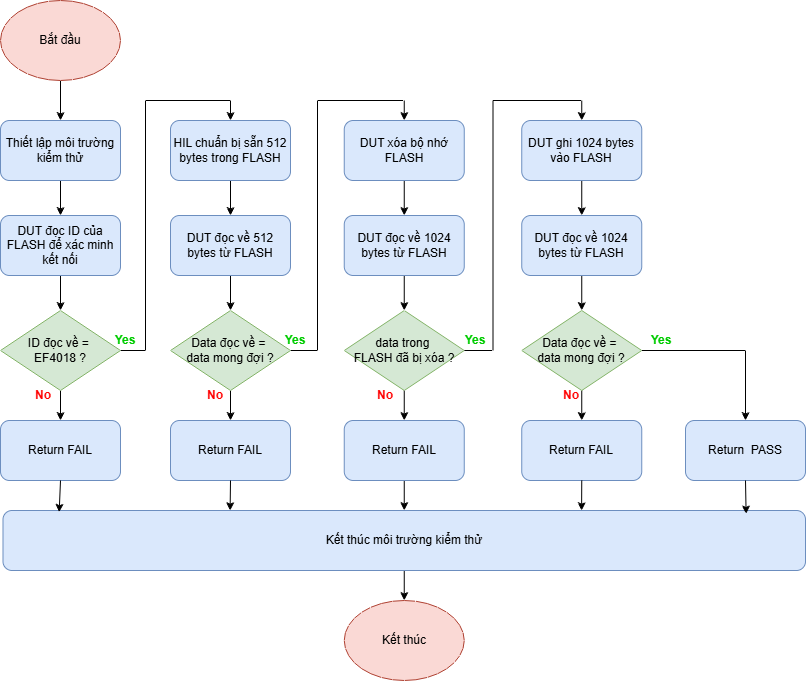

The diagram above was exported from draw.io. Its source (the exported page's mxGraphModel, read from the mxfile embedded in the PNG):
<mxGraphModel dx="1863" dy="1063" grid="1" gridSize="10" guides="1" tooltips="1" connect="1" arrows="1" fold="1" page="1" pageScale="1" pageWidth="827" pageHeight="1169" math="0" shadow="0">
  <root>
    <mxCell id="0" />
    <mxCell id="1" parent="0" />
    <mxCell id="kmbdQdN8A6YlOnX6DSf0-1" edge="1" parent="1" source="kmbdQdN8A6YlOnX6DSf0-2" style="edgeStyle=orthogonalEdgeStyle;rounded=0;orthogonalLoop=1;jettySize=auto;html=1;exitX=0.5;exitY=1;exitDx=0;exitDy=0;entryX=0.5;entryY=0;entryDx=0;entryDy=0;" target="kmbdQdN8A6YlOnX6DSf0-4">
      <mxGeometry relative="1" as="geometry" />
    </mxCell>
    <mxCell id="kmbdQdN8A6YlOnX6DSf0-2" parent="1" style="ellipse;whiteSpace=wrap;html=1;fillColor=#fad9d5;strokeColor=#ae4132;" value="Bắt đầu" vertex="1">
      <mxGeometry height="80" width="120" x="90" y="300" as="geometry" />
    </mxCell>
    <mxCell id="kmbdQdN8A6YlOnX6DSf0-3" edge="1" parent="1" source="kmbdQdN8A6YlOnX6DSf0-4" style="edgeStyle=orthogonalEdgeStyle;rounded=0;orthogonalLoop=1;jettySize=auto;html=1;exitX=0.5;exitY=1;exitDx=0;exitDy=0;entryX=0.5;entryY=0;entryDx=0;entryDy=0;" target="kmbdQdN8A6YlOnX6DSf0-9">
      <mxGeometry relative="1" as="geometry" />
    </mxCell>
    <mxCell id="kmbdQdN8A6YlOnX6DSf0-4" parent="1" style="rounded=1;whiteSpace=wrap;html=1;fontStyle=0;fillColor=#dae8fc;strokeColor=#6c8ebf;" value="&lt;span style=&quot;&quot;&gt;Thiết lập môi trường kiểm thử&lt;/span&gt;" vertex="1">
      <mxGeometry height="60" width="120" x="90" y="420" as="geometry" />
    </mxCell>
    <mxCell id="kmbdQdN8A6YlOnX6DSf0-5" edge="1" parent="1" source="kmbdQdN8A6YlOnX6DSf0-7" style="edgeStyle=orthogonalEdgeStyle;rounded=0;orthogonalLoop=1;jettySize=auto;html=1;exitX=0.5;exitY=1;exitDx=0;exitDy=0;entryX=0.5;entryY=0;entryDx=0;entryDy=0;" target="kmbdQdN8A6YlOnX6DSf0-10">
      <mxGeometry relative="1" as="geometry" />
    </mxCell>
    <mxCell id="kmbdQdN8A6YlOnX6DSf0-6" edge="1" parent="1" source="kmbdQdN8A6YlOnX6DSf0-7" style="edgeStyle=orthogonalEdgeStyle;rounded=0;orthogonalLoop=1;jettySize=auto;html=1;exitX=1;exitY=0.5;exitDx=0;exitDy=0;entryX=0.5;entryY=0;entryDx=0;entryDy=0;" target="kmbdQdN8A6YlOnX6DSf0-12">
      <mxGeometry relative="1" as="geometry" />
    </mxCell>
    <mxCell id="kmbdQdN8A6YlOnX6DSf0-7" parent="1" style="rhombus;whiteSpace=wrap;html=1;fillColor=#d5e8d4;strokeColor=#82b366;" value="ID đọc về =&amp;nbsp;&lt;div&gt;EF4018 ?&lt;/div&gt;" vertex="1">
      <mxGeometry height="80" width="120" x="90" y="610" as="geometry" />
    </mxCell>
    <mxCell id="kmbdQdN8A6YlOnX6DSf0-8" edge="1" parent="1" source="kmbdQdN8A6YlOnX6DSf0-9" style="edgeStyle=orthogonalEdgeStyle;rounded=0;orthogonalLoop=1;jettySize=auto;html=1;exitX=0.5;exitY=1;exitDx=0;exitDy=0;entryX=0.5;entryY=0;entryDx=0;entryDy=0;" target="kmbdQdN8A6YlOnX6DSf0-7">
      <mxGeometry relative="1" as="geometry" />
    </mxCell>
    <mxCell id="kmbdQdN8A6YlOnX6DSf0-9" parent="1" style="rounded=1;whiteSpace=wrap;html=1;fontStyle=0;fillColor=#dae8fc;strokeColor=#6c8ebf;" value="&lt;span style=&quot;&quot;&gt;DUT đọc ID của FLASH để xác minh kết nối&lt;/span&gt;" vertex="1">
      <mxGeometry height="60" width="120" x="90" y="515" as="geometry" />
    </mxCell>
    <mxCell id="kmbdQdN8A6YlOnX6DSf0-10" parent="1" style="rounded=1;whiteSpace=wrap;html=1;fillColor=#dae8fc;strokeColor=#6c8ebf;" value="Return FAIL" vertex="1">
      <mxGeometry height="60" width="120" x="90" y="720" as="geometry" />
    </mxCell>
    <mxCell id="kmbdQdN8A6YlOnX6DSf0-11" edge="1" parent="1" source="kmbdQdN8A6YlOnX6DSf0-12" style="edgeStyle=orthogonalEdgeStyle;rounded=0;orthogonalLoop=1;jettySize=auto;html=1;exitX=0.5;exitY=1;exitDx=0;exitDy=0;entryX=0.5;entryY=0;entryDx=0;entryDy=0;" target="kmbdQdN8A6YlOnX6DSf0-14">
      <mxGeometry relative="1" as="geometry" />
    </mxCell>
    <mxCell id="kmbdQdN8A6YlOnX6DSf0-12" parent="1" style="rounded=1;whiteSpace=wrap;html=1;fontStyle=0;fillColor=#dae8fc;strokeColor=#6c8ebf;" value="&lt;span style=&quot;&quot;&gt;HIL chuẩn bị sẵn 512 bytes trong FLASH&lt;/span&gt;" vertex="1">
      <mxGeometry height="60" width="120" x="260" y="420" as="geometry" />
    </mxCell>
    <mxCell id="kmbdQdN8A6YlOnX6DSf0-13" edge="1" parent="1" source="kmbdQdN8A6YlOnX6DSf0-14" style="edgeStyle=orthogonalEdgeStyle;rounded=0;orthogonalLoop=1;jettySize=auto;html=1;exitX=0.5;exitY=1;exitDx=0;exitDy=0;entryX=0.5;entryY=0;entryDx=0;entryDy=0;" target="kmbdQdN8A6YlOnX6DSf0-17">
      <mxGeometry relative="1" as="geometry" />
    </mxCell>
    <mxCell id="kmbdQdN8A6YlOnX6DSf0-14" parent="1" style="rounded=1;whiteSpace=wrap;html=1;fontStyle=0;fillColor=#dae8fc;strokeColor=#6c8ebf;" value="&lt;span style=&quot;&quot;&gt;DUT đọc về 512 bytes từ FLASH&lt;/span&gt;" vertex="1">
      <mxGeometry height="60" width="120" x="260" y="515" as="geometry" />
    </mxCell>
    <mxCell id="kmbdQdN8A6YlOnX6DSf0-15" edge="1" parent="1" source="kmbdQdN8A6YlOnX6DSf0-17" style="edgeStyle=orthogonalEdgeStyle;rounded=0;orthogonalLoop=1;jettySize=auto;html=1;exitX=0.5;exitY=1;exitDx=0;exitDy=0;entryX=0.5;entryY=0;entryDx=0;entryDy=0;" target="kmbdQdN8A6YlOnX6DSf0-18">
      <mxGeometry relative="1" as="geometry" />
    </mxCell>
    <mxCell id="kmbdQdN8A6YlOnX6DSf0-16" edge="1" parent="1" source="kmbdQdN8A6YlOnX6DSf0-17" style="edgeStyle=orthogonalEdgeStyle;rounded=0;orthogonalLoop=1;jettySize=auto;html=1;exitX=1;exitY=0.5;exitDx=0;exitDy=0;entryX=0.5;entryY=0;entryDx=0;entryDy=0;" target="kmbdQdN8A6YlOnX6DSf0-20">
      <mxGeometry relative="1" as="geometry" />
    </mxCell>
    <mxCell id="kmbdQdN8A6YlOnX6DSf0-17" parent="1" style="rhombus;whiteSpace=wrap;html=1;fillColor=#d5e8d4;strokeColor=#82b366;" value="Data đọc về =&amp;nbsp;&lt;div&gt;data mong đợi ?&lt;/div&gt;" vertex="1">
      <mxGeometry height="80" width="120" x="260" y="610" as="geometry" />
    </mxCell>
    <mxCell id="kmbdQdN8A6YlOnX6DSf0-18" parent="1" style="rounded=1;whiteSpace=wrap;html=1;fillColor=#dae8fc;strokeColor=#6c8ebf;" value="Return FAIL" vertex="1">
      <mxGeometry height="60" width="120" x="260" y="720" as="geometry" />
    </mxCell>
    <mxCell id="kmbdQdN8A6YlOnX6DSf0-19" edge="1" parent="1" source="kmbdQdN8A6YlOnX6DSf0-20" style="edgeStyle=orthogonalEdgeStyle;rounded=0;orthogonalLoop=1;jettySize=auto;html=1;exitX=0.5;exitY=1;exitDx=0;exitDy=0;entryX=0.5;entryY=0;entryDx=0;entryDy=0;" target="kmbdQdN8A6YlOnX6DSf0-25">
      <mxGeometry relative="1" as="geometry" />
    </mxCell>
    <mxCell id="kmbdQdN8A6YlOnX6DSf0-20" parent="1" style="rounded=1;whiteSpace=wrap;html=1;fontStyle=0;fillColor=#dae8fc;strokeColor=#6c8ebf;" value="&lt;span style=&quot;&quot;&gt;DUT xóa bộ nhớ FLASH&lt;/span&gt;" vertex="1">
      <mxGeometry height="60" width="120" x="433.75" y="420" as="geometry" />
    </mxCell>
    <mxCell id="kmbdQdN8A6YlOnX6DSf0-21" edge="1" parent="1" source="kmbdQdN8A6YlOnX6DSf0-23" style="edgeStyle=orthogonalEdgeStyle;rounded=0;orthogonalLoop=1;jettySize=auto;html=1;exitX=0.5;exitY=1;exitDx=0;exitDy=0;entryX=0.5;entryY=0;entryDx=0;entryDy=0;" target="kmbdQdN8A6YlOnX6DSf0-27">
      <mxGeometry relative="1" as="geometry" />
    </mxCell>
    <mxCell id="kmbdQdN8A6YlOnX6DSf0-22" edge="1" parent="1" source="kmbdQdN8A6YlOnX6DSf0-23" style="edgeStyle=orthogonalEdgeStyle;rounded=0;orthogonalLoop=1;jettySize=auto;html=1;exitX=1;exitY=0.5;exitDx=0;exitDy=0;entryX=0.5;entryY=0;entryDx=0;entryDy=0;" target="kmbdQdN8A6YlOnX6DSf0-29">
      <mxGeometry relative="1" as="geometry" />
    </mxCell>
    <mxCell id="kmbdQdN8A6YlOnX6DSf0-23" parent="1" style="rhombus;whiteSpace=wrap;html=1;fillColor=#d5e8d4;strokeColor=#82b366;" value="data trong&amp;nbsp;&lt;div&gt;FLASH đã bị xóa ?&lt;/div&gt;" vertex="1">
      <mxGeometry height="80" width="120" x="433.75" y="610" as="geometry" />
    </mxCell>
    <mxCell id="kmbdQdN8A6YlOnX6DSf0-24" edge="1" parent="1" source="kmbdQdN8A6YlOnX6DSf0-25" style="edgeStyle=orthogonalEdgeStyle;rounded=0;orthogonalLoop=1;jettySize=auto;html=1;exitX=0.5;exitY=1;exitDx=0;exitDy=0;entryX=0.5;entryY=0;entryDx=0;entryDy=0;" target="kmbdQdN8A6YlOnX6DSf0-23">
      <mxGeometry relative="1" as="geometry" />
    </mxCell>
    <mxCell id="kmbdQdN8A6YlOnX6DSf0-25" parent="1" style="rounded=1;whiteSpace=wrap;html=1;fontStyle=0;fillColor=#dae8fc;strokeColor=#6c8ebf;" value="&lt;span style=&quot;&quot;&gt;DUT đọc về 1024 bytes từ FLASH&lt;/span&gt;" vertex="1">
      <mxGeometry height="60" width="120" x="433.75" y="515" as="geometry" />
    </mxCell>
    <mxCell id="kmbdQdN8A6YlOnX6DSf0-26" edge="1" parent="1" source="kmbdQdN8A6YlOnX6DSf0-27" style="edgeStyle=orthogonalEdgeStyle;rounded=0;orthogonalLoop=1;jettySize=auto;html=1;exitX=0.5;exitY=1;exitDx=0;exitDy=0;entryX=0.5;entryY=0;entryDx=0;entryDy=0;" target="kmbdQdN8A6YlOnX6DSf0-38">
      <mxGeometry relative="1" as="geometry" />
    </mxCell>
    <mxCell id="kmbdQdN8A6YlOnX6DSf0-27" parent="1" style="rounded=1;whiteSpace=wrap;html=1;fillColor=#dae8fc;strokeColor=#6c8ebf;" value="Return FAIL" vertex="1">
      <mxGeometry height="60" width="120" x="433.75" y="720" as="geometry" />
    </mxCell>
    <mxCell id="kmbdQdN8A6YlOnX6DSf0-28" edge="1" parent="1" source="kmbdQdN8A6YlOnX6DSf0-29" style="edgeStyle=orthogonalEdgeStyle;rounded=0;orthogonalLoop=1;jettySize=auto;html=1;exitX=0.5;exitY=1;exitDx=0;exitDy=0;entryX=0.5;entryY=0;entryDx=0;entryDy=0;" target="kmbdQdN8A6YlOnX6DSf0-31">
      <mxGeometry relative="1" as="geometry" />
    </mxCell>
    <mxCell id="kmbdQdN8A6YlOnX6DSf0-29" parent="1" style="rounded=1;whiteSpace=wrap;html=1;fontStyle=0;fillColor=#dae8fc;strokeColor=#6c8ebf;" value="&lt;span style=&quot;&quot;&gt;DUT ghi 1024 bytes vào FLASH&lt;/span&gt;" vertex="1">
      <mxGeometry height="60" width="120" x="611.25" y="420" as="geometry" />
    </mxCell>
    <mxCell id="kmbdQdN8A6YlOnX6DSf0-30" edge="1" parent="1" source="kmbdQdN8A6YlOnX6DSf0-31" style="edgeStyle=orthogonalEdgeStyle;rounded=0;orthogonalLoop=1;jettySize=auto;html=1;exitX=0.5;exitY=1;exitDx=0;exitDy=0;entryX=0.5;entryY=0;entryDx=0;entryDy=0;" target="kmbdQdN8A6YlOnX6DSf0-34">
      <mxGeometry relative="1" as="geometry" />
    </mxCell>
    <mxCell id="kmbdQdN8A6YlOnX6DSf0-31" parent="1" style="rounded=1;whiteSpace=wrap;html=1;fontStyle=0;fillColor=#dae8fc;strokeColor=#6c8ebf;" value="&lt;span style=&quot;&quot;&gt;DUT đọc về 1024 bytes từ FLASH&lt;/span&gt;" vertex="1">
      <mxGeometry height="60" width="120" x="611.25" y="515" as="geometry" />
    </mxCell>
    <mxCell id="kmbdQdN8A6YlOnX6DSf0-32" edge="1" parent="1" source="kmbdQdN8A6YlOnX6DSf0-34" style="edgeStyle=orthogonalEdgeStyle;rounded=0;orthogonalLoop=1;jettySize=auto;html=1;exitX=0.5;exitY=1;exitDx=0;exitDy=0;entryX=0.5;entryY=0;entryDx=0;entryDy=0;" target="kmbdQdN8A6YlOnX6DSf0-35">
      <mxGeometry relative="1" as="geometry" />
    </mxCell>
    <mxCell id="kmbdQdN8A6YlOnX6DSf0-33" edge="1" parent="1" source="kmbdQdN8A6YlOnX6DSf0-34" style="edgeStyle=orthogonalEdgeStyle;rounded=0;orthogonalLoop=1;jettySize=auto;html=1;exitX=1;exitY=0.5;exitDx=0;exitDy=0;entryX=0.5;entryY=0;entryDx=0;entryDy=0;" target="kmbdQdN8A6YlOnX6DSf0-36">
      <mxGeometry relative="1" as="geometry" />
    </mxCell>
    <mxCell id="kmbdQdN8A6YlOnX6DSf0-34" parent="1" style="rhombus;whiteSpace=wrap;html=1;fillColor=#d5e8d4;strokeColor=#82b366;" value="Data đọc về =&amp;nbsp;&lt;div&gt;data mong đợi ?&lt;/div&gt;" vertex="1">
      <mxGeometry height="80" width="120" x="611.25" y="610" as="geometry" />
    </mxCell>
    <mxCell id="kmbdQdN8A6YlOnX6DSf0-35" parent="1" style="rounded=1;whiteSpace=wrap;html=1;fillColor=#dae8fc;strokeColor=#6c8ebf;" value="Return FAIL" vertex="1">
      <mxGeometry height="60" width="120" x="611.25" y="720" as="geometry" />
    </mxCell>
    <mxCell id="kmbdQdN8A6YlOnX6DSf0-36" parent="1" style="rounded=1;whiteSpace=wrap;html=1;fillColor=#dae8fc;strokeColor=#6c8ebf;" value="Return&amp;nbsp; PASS" vertex="1">
      <mxGeometry height="60" width="120" x="775" y="720" as="geometry" />
    </mxCell>
    <mxCell id="kmbdQdN8A6YlOnX6DSf0-37" edge="1" parent="1" source="kmbdQdN8A6YlOnX6DSf0-38" style="edgeStyle=orthogonalEdgeStyle;rounded=0;orthogonalLoop=1;jettySize=auto;html=1;exitX=0.5;exitY=1;exitDx=0;exitDy=0;entryX=0.5;entryY=0;entryDx=0;entryDy=0;" target="kmbdQdN8A6YlOnX6DSf0-39">
      <mxGeometry relative="1" as="geometry" />
    </mxCell>
    <mxCell id="kmbdQdN8A6YlOnX6DSf0-38" parent="1" style="rounded=1;whiteSpace=wrap;html=1;fillColor=#dae8fc;strokeColor=#6c8ebf;" value="Kết thúc môi trường kiểm thử" vertex="1">
      <mxGeometry height="60" width="802.5" x="92.5" y="810" as="geometry" />
    </mxCell>
    <mxCell id="kmbdQdN8A6YlOnX6DSf0-39" parent="1" style="ellipse;whiteSpace=wrap;html=1;fillColor=#fad9d5;strokeColor=#ae4132;" value="Kết thúc" vertex="1">
      <mxGeometry height="80" width="120" x="433.75" y="900" as="geometry" />
    </mxCell>
    <mxCell id="kmbdQdN8A6YlOnX6DSf0-40" edge="1" parent="1" source="kmbdQdN8A6YlOnX6DSf0-10" style="edgeStyle=orthogonalEdgeStyle;rounded=0;orthogonalLoop=1;jettySize=auto;html=1;exitX=0.5;exitY=1;exitDx=0;exitDy=0;entryX=0.07;entryY=0.029;entryDx=0;entryDy=0;entryPerimeter=0;" target="kmbdQdN8A6YlOnX6DSf0-38">
      <mxGeometry relative="1" as="geometry" />
    </mxCell>
    <mxCell id="kmbdQdN8A6YlOnX6DSf0-41" edge="1" parent="1" source="kmbdQdN8A6YlOnX6DSf0-18" style="edgeStyle=orthogonalEdgeStyle;rounded=0;orthogonalLoop=1;jettySize=auto;html=1;exitX=0.5;exitY=1;exitDx=0;exitDy=0;entryX=0.283;entryY=0.003;entryDx=0;entryDy=0;entryPerimeter=0;" target="kmbdQdN8A6YlOnX6DSf0-38">
      <mxGeometry relative="1" as="geometry" />
    </mxCell>
    <mxCell id="kmbdQdN8A6YlOnX6DSf0-42" edge="1" parent="1" source="kmbdQdN8A6YlOnX6DSf0-35" style="edgeStyle=orthogonalEdgeStyle;rounded=0;orthogonalLoop=1;jettySize=auto;html=1;exitX=0.5;exitY=1;exitDx=0;exitDy=0;entryX=0.721;entryY=0.003;entryDx=0;entryDy=0;entryPerimeter=0;" target="kmbdQdN8A6YlOnX6DSf0-38">
      <mxGeometry relative="1" as="geometry" />
    </mxCell>
    <mxCell id="kmbdQdN8A6YlOnX6DSf0-43" edge="1" parent="1" source="kmbdQdN8A6YlOnX6DSf0-36" style="edgeStyle=orthogonalEdgeStyle;rounded=0;orthogonalLoop=1;jettySize=auto;html=1;exitX=0.5;exitY=1;exitDx=0;exitDy=0;entryX=0.926;entryY=0.058;entryDx=0;entryDy=0;entryPerimeter=0;" target="kmbdQdN8A6YlOnX6DSf0-38">
      <mxGeometry relative="1" as="geometry" />
    </mxCell>
    <mxCell id="kmbdQdN8A6YlOnX6DSf0-44" parent="1" style="text;html=1;whiteSpace=wrap;strokeColor=none;fillColor=none;align=center;verticalAlign=middle;rounded=0;fontStyle=1;fontColor=#00CC00;" value="Yes" vertex="1">
      <mxGeometry height="30" width="60" x="185" y="625" as="geometry" />
    </mxCell>
    <mxCell id="kmbdQdN8A6YlOnX6DSf0-45" parent="1" style="text;html=1;whiteSpace=wrap;strokeColor=none;fillColor=none;align=center;verticalAlign=middle;rounded=0;fontStyle=1;fontColor=#00CC00;" value="Yes" vertex="1">
      <mxGeometry height="30" width="60" x="355" y="625" as="geometry" />
    </mxCell>
    <mxCell id="kmbdQdN8A6YlOnX6DSf0-46" parent="1" style="text;html=1;whiteSpace=wrap;strokeColor=none;fillColor=none;align=center;verticalAlign=middle;rounded=0;fontStyle=1;fontColor=#00CC00;" value="Yes" vertex="1">
      <mxGeometry height="30" width="60" x="535" y="625" as="geometry" />
    </mxCell>
    <mxCell id="kmbdQdN8A6YlOnX6DSf0-47" parent="1" style="text;html=1;whiteSpace=wrap;strokeColor=none;fillColor=none;align=center;verticalAlign=middle;rounded=0;fontStyle=1;fontColor=#00CC00;" value="Yes" vertex="1">
      <mxGeometry height="30" width="60" x="721.25" y="625" as="geometry" />
    </mxCell>
    <mxCell id="kmbdQdN8A6YlOnX6DSf0-48" parent="1" style="text;html=1;whiteSpace=wrap;strokeColor=none;fillColor=none;align=center;verticalAlign=middle;rounded=0;fontStyle=1" value="&lt;font style=&quot;color: rgb(255, 0, 0);&quot;&gt;No&lt;/font&gt;" vertex="1">
      <mxGeometry height="30" width="60" x="102.5" y="680" as="geometry" />
    </mxCell>
    <mxCell id="kmbdQdN8A6YlOnX6DSf0-49" parent="1" style="text;html=1;whiteSpace=wrap;strokeColor=none;fillColor=none;align=center;verticalAlign=middle;rounded=0;fontStyle=1" value="&lt;font style=&quot;color: rgb(255, 0, 0);&quot;&gt;No&lt;/font&gt;" vertex="1">
      <mxGeometry height="30" width="60" x="275" y="680" as="geometry" />
    </mxCell>
    <mxCell id="kmbdQdN8A6YlOnX6DSf0-50" parent="1" style="text;html=1;whiteSpace=wrap;strokeColor=none;fillColor=none;align=center;verticalAlign=middle;rounded=0;fontStyle=1" value="&lt;font style=&quot;color: rgb(255, 0, 0);&quot;&gt;No&lt;/font&gt;" vertex="1">
      <mxGeometry height="30" width="60" x="445" y="680" as="geometry" />
    </mxCell>
    <mxCell id="kmbdQdN8A6YlOnX6DSf0-51" parent="1" style="text;html=1;whiteSpace=wrap;strokeColor=none;fillColor=none;align=center;verticalAlign=middle;rounded=0;fontStyle=1" value="&lt;font style=&quot;color: rgb(255, 0, 0);&quot;&gt;No&lt;/font&gt;" vertex="1">
      <mxGeometry height="30" width="60" x="631.25" y="680" as="geometry" />
    </mxCell>
  </root>
</mxGraphModel>